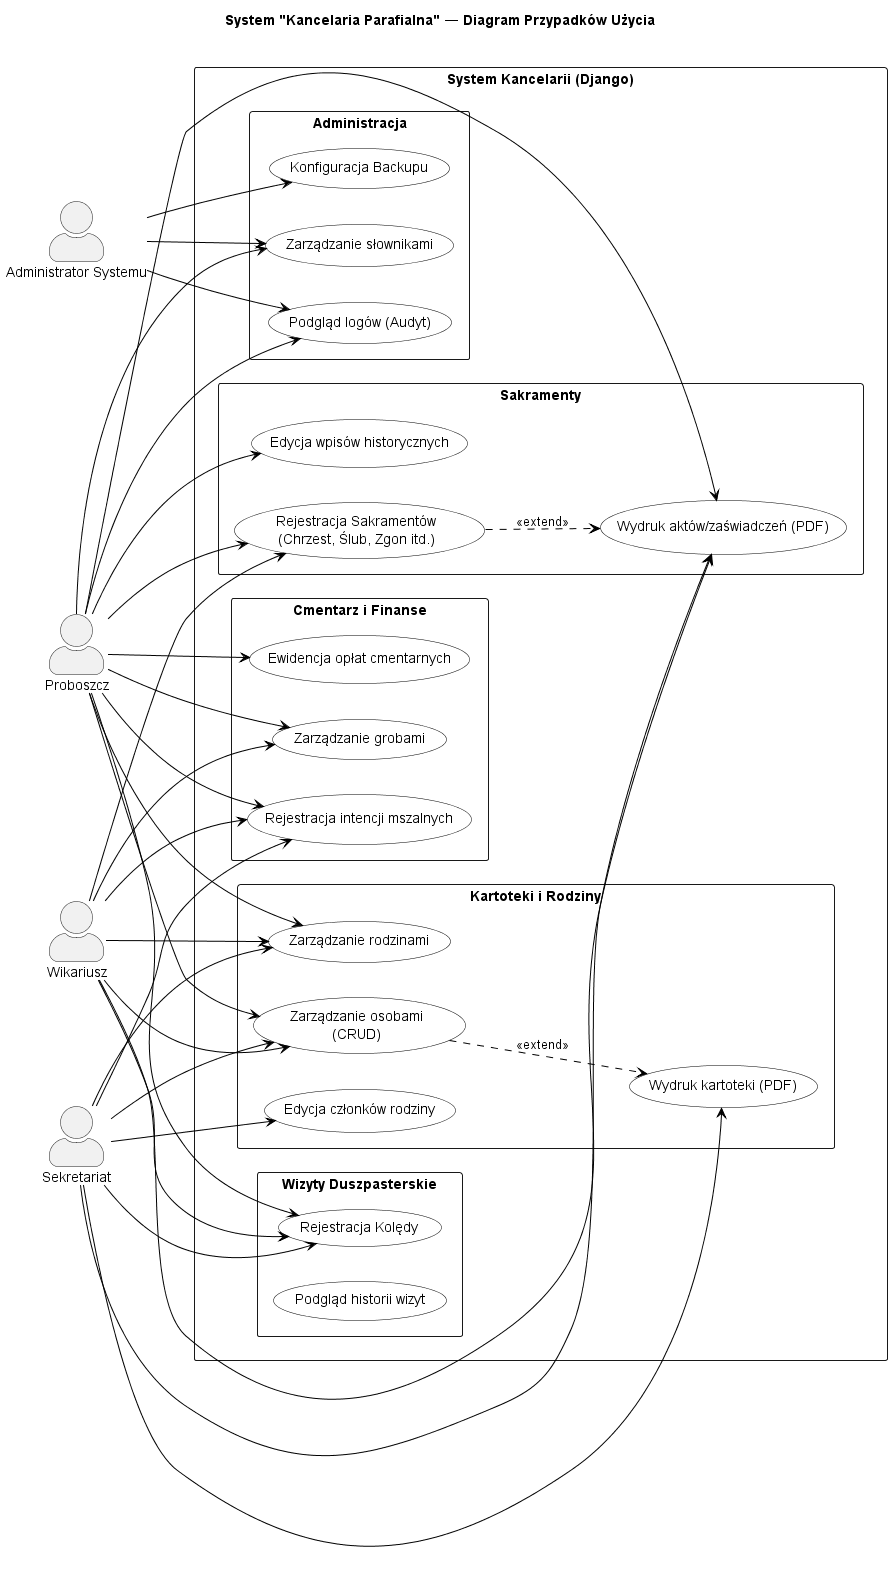

The diagram above was rendered by PlantUML. Its source (embedded in the PNG):
@startuml use_case
title System "Kancelaria Parafialna" — Diagram Przypadków Użycia
left to right direction

' --- KONFIGURACJA STYLU (CZYTELNOŚĆ) ---
skinparam packageStyle rectangle
skinparam shadowing false
skinparam actorStyle awesome
skinparam usecase {
    BackgroundColor White
    BorderColor Black
    ArrowColor Black
}

' --- AKTORZY ---
' Rozdzielamy Księdza na Proboszcza (szefa) i Wikarego (pomoc), 
' chyba że w systemie mają te same prawa - wtedy zostaw jednego "Księdza".
actor "Proboszcz" as P
actor "Wikariusz" as W
actor "Sekretariat" as S
actor "Administrator Systemu" as A

rectangle "System Kancelarii (Django)" {

    package "Kartoteki i Rodziny" {
        usecase "Zarządzanie osobami\n(CRUD)" as UC_Osoby
        usecase "Zarządzanie rodzinami" as UC_Rodziny
        usecase "Edycja członków rodziny" as UC_Czlonkowie
        usecase "Wydruk kartoteki (PDF)" as UC_Print_Karta
    }

    package "Wizyty Duszpasterskie" {
        usecase "Rejestracja Kolędy" as UC_Koleda
        usecase "Podgląd historii wizyt" as UC_Koleda_View
    }

    package "Sakramenty" {
        usecase "Rejestracja Sakramentów\n(Chrzest, Ślub, Zgon itd.)" as UC_Sakramenty
        usecase "Edycja wpisów historycznych" as UC_Sakr_Edit
        usecase "Wydruk aktów/zaświadczeń (PDF)" as UC_Print_Sakr
    }

    package "Cmentarz i Finanse" {
        usecase "Zarządzanie grobami" as UC_Groby
        usecase "Ewidencja opłat cmentarnych" as UC_Oplaty
        usecase "Rejestracja intencji mszalnych" as UC_Intencje
    }

    package "Administracja" {
        usecase "Zarządzanie słownikami" as UC_Slowniki
        usecase "Konfiguracja Backupu" as UC_Backup
        usecase "Podgląd logów (Audyt)" as UC_Logs
    }
}

' --- PRZYPISANIE UPRAWNIEŃ (JAWNE LINIE) ---

' 1. SEKRETARIAT (Tylko podstawowe prace biurowe)
S --> UC_Osoby
S --> UC_Rodziny
S --> UC_Czlonkowie
S --> UC_Koleda
S --> UC_Print_Karta
S --> UC_Print_Sakr
S --> UC_Intencje

' 2. WIKARIUSZ (To co sekretariat + edycja sakramentów + cmentarz)
W --> UC_Osoby
W --> UC_Rodziny
W --> UC_Koleda
W --> UC_Sakramenty
W --> UC_Print_Sakr
W --> UC_Intencje
W --> UC_Groby

' 3. PROBOSZCZ (Ma dostęp do WSZYSTKIEGO, w tym finansów i edycji historii)
P --> UC_Osoby
P --> UC_Rodziny
P --> UC_Koleda
P --> UC_Sakramenty
P --> UC_Sakr_Edit
P --> UC_Print_Sakr
P --> UC_Intencje
P --> UC_Groby
P --> UC_Oplaty
P --> UC_Slowniki
P --> UC_Logs

' 4. ADMINISTRATOR (Techniczny)
A --> UC_Backup
A --> UC_Slowniki
A --> UC_Logs

' --- POWIĄZANIA DODATKOWE ---
UC_Osoby ..> UC_Print_Karta : <<extend>>
UC_Sakramenty ..> UC_Print_Sakr : <<extend>>

@enduml